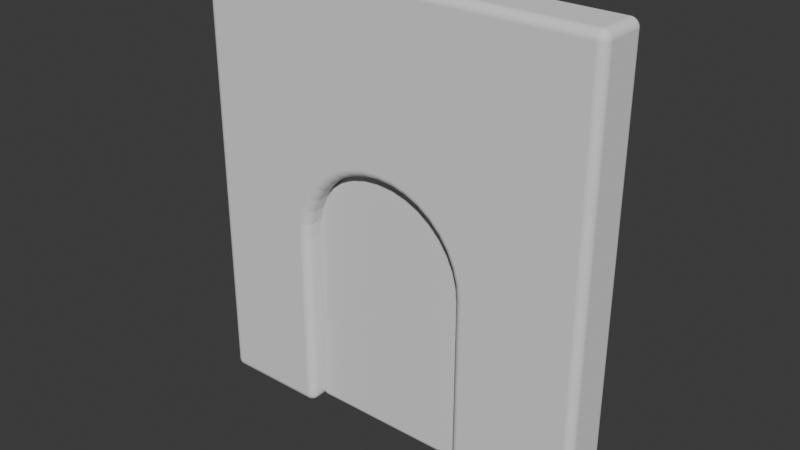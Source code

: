 # Source: Gateblend.blend  (saved by Blender 5.1.29; exported with 4.5.12 LTS)
import bpy
from mathutils import Matrix  # noqa: F401  (used for matrix-valued properties, if any)

bpy.ops.wm.read_factory_settings(use_empty=True)
scene = bpy.context.scene
scene.name = 'Scene'

# ---- collections
col_collection = bpy.data.collections.new('Collection'); scene.collection.children.link(col_collection)

# ---- world
world_world = bpy.data.worlds.new('World'); scene.world = world_world
world_world.use_nodes = True; world_world.node_tree.nodes.clear()
_N = world_world.node_tree.nodes; _L = world_world.node_tree.links
n0 = _N.new('ShaderNodeOutputWorld'); n0.name = 'World Output'; n0.location = (200, 100)
n1 = _N.new('ShaderNodeBackground'); n1.name = 'Background'; n1.location = (-200, 100)
n1.inputs[0].default_value = (0.05088, 0.05088, 0.05088, 1.0)
_L.new(n1.outputs[0], n0.inputs[0])
n0.is_active_output = True
world_world.color = (0.05088, 0.05088, 0.05088)
world_world.sun_shadow_jitter_overblur = 0.0

# ---- meshes
me_cube_001 = bpy.data.meshes.new('Cube.001')
me_cube_001.from_pydata([(3.169, 1.399, -0.4667), (3.169, 1.399, 6.467), (3.169, 0.601, -0.4667), (3.169, 0.601, 6.467), (-3.169, 1.399, -0.4667), (-3.169, 1.399, 6.467), (-3.169, 0.601, -0.4667), (-3.169, 0.601, 6.467), (-0.1157, 1.0, 3.753), (-0.3451, 1.0, 3.733), (-0.5676, 1.0, 3.673), (-0.7764, 1.0, 3.576), (-0.965, 1.0, 3.443), (-1.128, 1.0, 3.281), (-1.26, 1.0, 3.092), (-1.357, 1.0, 2.883), (-1.417, 1.0, 2.661), (-1.437, 1.0, 2.431), (-0.08434, 1.0, 3.753), (0.1451, 1.0, 3.733), (0.3676, 1.0, 3.673), (0.5764, 1.0, 3.576), (0.765, 1.0, 3.443), (0.9279, 1.0, 3.281), (1.06, 1.0, 3.092), (1.157, 1.0, 2.883), (1.217, 1.0, 2.661), (1.237, 1.0, 2.431), (1.237, 1.0, 0.8393), (-1.437, 1.0, 0.8393), (-0.5676, 0.601, 3.673), (-0.3451, 0.601, 3.733), (-0.1157, 0.601, 3.753), (-0.08434, 0.601, 3.753), (0.3676, 0.601, 3.673), (0.1451, 0.601, 3.733), (0.765, 0.601, 3.443), (1.06, 0.601, 3.092), (0.9279, 0.601, 3.281), (1.217, 0.601, 2.661), (1.237, 0.601, 2.431), (1.157, 0.601, 2.883), (0.5764, 0.601, 3.576), (-1.437, 0.601, -0.4667), (-1.437, 0.601, 0.8393), (-1.357, 0.601, 2.883), (-1.417, 0.601, 2.661), (-1.437, 0.601, 2.431), (-1.26, 0.601, 3.092), (-1.128, 0.601, 3.281), (-0.7764, 0.601, 3.576), (-0.965, 0.601, 3.443), (1.237, 0.601, 0.8393), (1.237, 0.601, -0.4667), (-1.417, 1.399, 2.661), (-1.437, 1.399, 2.431), (-1.26, 1.399, 3.092), (-0.965, 1.399, 3.443), (-1.128, 1.399, 3.281), (-1.357, 1.399, 2.883), (-0.5676, 1.399, 3.673), (-0.1157, 1.399, 3.753), (-0.3451, 1.399, 3.733), (0.1451, 1.399, 3.733), (0.3676, 1.399, 3.673), (-0.08434, 1.399, 3.753), (-0.7764, 1.399, 3.576), (-1.437, 1.399, -0.4667), (-1.437, 1.399, 0.8393), (0.9279, 1.399, 3.281), (0.765, 1.399, 3.443), (0.5764, 1.399, 3.576), (1.217, 1.399, 2.661), (1.157, 1.399, 2.883), (1.237, 1.399, 2.431), (1.237, 1.399, -0.4667), (1.237, 1.399, 0.8393), (1.06, 1.399, 3.092), (-1.437, 1.0, -0.4667), (1.237, 1.0, -0.4667)], [], [(0, 1, 3, 2), (53, 2, 3, 7, 6, 43, 44, 47, 46, 45, 48, 49, 51, 50, 30, 31, 32, 33, 35, 34, 42, 36, 38, 37, 41, 39, 40, 52), (6, 7, 5, 4), (4, 5, 1, 0, 75, 76, 74, 72, 73, 77, 69, 70, 71, 64, 63, 65, 61, 62, 60, 66, 57, 58, 56, 59, 54, 55, 68, 67), (43, 6, 4, 67, 78), (75, 0, 2, 53, 79), (7, 3, 1, 5), (8, 9, 62, 61), (9, 10, 60, 62), (10, 11, 66, 60), (11, 12, 57, 66), (12, 13, 58, 57), (13, 14, 56, 58), (14, 15, 59, 56), (15, 16, 54, 59), (16, 17, 55, 54), (33, 18, 19, 35), (35, 19, 20, 34), (34, 20, 21, 42), (42, 21, 22, 36), (36, 22, 23, 38), (38, 23, 24, 37), (37, 24, 25, 41), (41, 25, 26, 39), (39, 26, 27, 40), (55, 17, 29, 68), (32, 8, 18, 33), (27, 28, 52, 40), (76, 28, 27, 74), (18, 8, 61, 65), (29, 17, 47, 44), (27, 26, 72, 74), (26, 25, 73, 72), (25, 24, 77, 73), (24, 23, 69, 77), (23, 22, 70, 69), (22, 21, 71, 70), (21, 20, 64, 71), (20, 19, 63, 64), (19, 18, 65, 63), (47, 17, 16, 46), (46, 16, 15, 45), (45, 15, 14, 48), (48, 14, 13, 49), (49, 13, 12, 51), (51, 12, 11, 50), (50, 11, 10, 30), (30, 10, 9, 31), (31, 9, 8, 32), (28, 76, 75, 79), (53, 52, 28, 79), (78, 29, 44, 43), (67, 68, 29, 78)])
_uv = me_cube_001.uv_layers.new(name='UVMap')
_uv.uv.foreach_set('vector', [0.5575, 0.02555, 0.5575, 1.026, 0.4425, 1.026, 0.4425, 0.02555, 0.6917, 0.02555, 0.9703, 0.02555, 0.9703, 1.026, 0.05631, 1.026, 0.05631, 0.02555, 0.306, 0.02555, 0.306, 0.2139, 0.306, 0.4435, 0.3089, 0.4766, 0.3175, 0.5087, 0.3316, 0.5388, 0.3506, 0.566, 0.3741, 0.5895, 0.4013, 0.6086, 0.4314, 0.6226, 0.4635, 0.6312, 0.4966, 0.6341, 0.5011, 0.6341, 0.5342, 0.6312, 0.5663, 0.6226, 0.5964, 0.6086, 0.6237, 0.5895, 0.6471, 0.566, 0.6662, 0.5388, 0.6802, 0.5087, 0.6888, 0.4766, 0.6917, 0.4435, 0.6917, 0.2139, 0.4425, 0.02555, 0.4425, 1.026, 0.5575, 1.026, 0.5575, 0.02555, 0.05631, 0.02555, 0.05631, 1.026, 0.9703, 1.026, 0.9703, 0.02555, 0.6917, 0.02555, 0.6917, 0.2139, 0.6917, 0.4435, 0.6888, 0.4766, 0.6802, 0.5087, 0.6662, 0.5388, 0.6471, 0.566, 0.6237, 0.5895, 0.5964, 0.6086, 0.5663, 0.6226, 0.5342, 0.6312, 0.5011, 0.6341, 0.4966, 0.6341, 0.4635, 0.6312, 0.4314, 0.6226, 0.4013, 0.6086, 0.3741, 0.5895, 0.3506, 0.566, 0.3316, 0.5388, 0.3175, 0.5087, 0.3089, 0.4766, 0.306, 0.4435, 0.306, 0.2139, 0.306, 0.02555, 0.306, 0.4425, 0.05631, 0.4425, 0.05631, 0.5575, 0.306, 0.5575, 0.306, 0.5, 0.6917, 0.5575, 0.9703, 0.5575, 0.9703, 0.4425, 0.6917, 0.4425, 0.6917, 0.5, 0.05631, 0.4425, 0.9703, 0.4425, 0.9703, 0.5575, 0.05631, 0.5575, 0.4966, 0.5, 0.4635, 0.5, 0.4635, 0.5575, 0.4966, 0.5575, 0.4635, 0.5, 0.4314, 0.5, 0.4314, 0.5575, 0.4635, 0.5575, 0.4314, 0.5, 0.4013, 0.5, 0.4013, 0.5575, 0.4314, 0.5575, 0.4013, 0.5, 0.3741, 0.5, 0.3741, 0.5575, 0.4013, 0.5575, 0.5, 0.5895, 0.5, 0.566, 0.5575, 0.566, 0.5575, 0.5895, 0.5, 0.566, 0.5, 0.5388, 0.5575, 0.5388, 0.5575, 0.566, 0.5, 0.5388, 0.5, 0.5087, 0.5575, 0.5087, 0.5575, 0.5388, 0.5, 0.5087, 0.5, 0.4766, 0.5575, 0.4766, 0.5575, 0.5087, 0.5, 0.4766, 0.5, 0.4435, 0.5575, 0.4435, 0.5575, 0.4766, 0.5011, 0.4425, 0.5011, 0.5, 0.5342, 0.5, 0.5342, 0.4425, 0.5342, 0.4425, 0.5342, 0.5, 0.5663, 0.5, 0.5663, 0.4425, 0.5663, 0.4425, 0.5663, 0.5, 0.5964, 0.5, 0.5964, 0.4425, 0.5964, 0.4425, 0.5964, 0.5, 0.6237, 0.5, 0.6237, 0.4425, 0.4425, 0.5895, 0.5, 0.5895, 0.5, 0.566, 0.4425, 0.566, 0.4425, 0.566, 0.5, 0.566, 0.5, 0.5388, 0.4425, 0.5388, 0.4425, 0.5388, 0.5, 0.5388, 0.5, 0.5087, 0.4425, 0.5087, 0.4425, 0.5087, 0.5, 0.5087, 0.5, 0.4766, 0.4425, 0.4766, 0.4425, 0.4766, 0.5, 0.4766, 0.5, 0.4435, 0.4425, 0.4435, 0.5575, 0.4435, 0.5, 0.4435, 0.5, 0.2139, 0.5575, 0.2139, 0.4966, 0.4425, 0.4966, 0.5, 0.5011, 0.5, 0.5011, 0.4425, 0.5, 0.4435, 0.5, 0.2139, 0.4425, 0.2139, 0.4425, 0.4435, 0.5575, 0.2139, 0.5, 0.2139, 0.5, 0.4435, 0.5575, 0.4435, 0.5011, 0.5, 0.4966, 0.5, 0.4966, 0.5575, 0.5011, 0.5575, 0.5, 0.2139, 0.5, 0.4435, 0.4425, 0.4435, 0.4425, 0.2139, 0.5, 0.4435, 0.5, 0.4766, 0.5575, 0.4766, 0.5575, 0.4435, 0.5, 0.4766, 0.5, 0.5087, 0.5575, 0.5087, 0.5575, 0.4766, 0.5, 0.5087, 0.5, 0.5388, 0.5575, 0.5388, 0.5575, 0.5087, 0.5, 0.5388, 0.5, 0.566, 0.5575, 0.566, 0.5575, 0.5388, 0.5, 0.566, 0.5, 0.5895, 0.5575, 0.5895, 0.5575, 0.566, 0.6237, 0.5, 0.5964, 0.5, 0.5964, 0.5575, 0.6237, 0.5575, 0.5964, 0.5, 0.5663, 0.5, 0.5663, 0.5575, 0.5964, 0.5575, 0.5663, 0.5, 0.5342, 0.5, 0.5342, 0.5575, 0.5663, 0.5575, 0.5342, 0.5, 0.5011, 0.5, 0.5011, 0.5575, 0.5342, 0.5575, 0.4425, 0.4435, 0.5, 0.4435, 0.5, 0.4766, 0.4425, 0.4766, 0.4425, 0.4766, 0.5, 0.4766, 0.5, 0.5087, 0.4425, 0.5087, 0.4425, 0.5087, 0.5, 0.5087, 0.5, 0.5388, 0.4425, 0.5388, 0.4425, 0.5388, 0.5, 0.5388, 0.5, 0.566, 0.4425, 0.566, 0.4425, 0.566, 0.5, 0.566, 0.5, 0.5895, 0.4425, 0.5895, 0.3741, 0.4425, 0.3741, 0.5, 0.4013, 0.5, 0.4013, 0.4425, 0.4013, 0.4425, 0.4013, 0.5, 0.4314, 0.5, 0.4314, 0.4425, 0.4314, 0.4425, 0.4314, 0.5, 0.4635, 0.5, 0.4635, 0.4425, 0.4635, 0.4425, 0.4635, 0.5, 0.4966, 0.5, 0.4966, 0.4425, 0.5, 0.2139, 0.5575, 0.2139, 0.5575, 0.02555, 0.5, 0.02555, 0.4425, 0.02555, 0.4425, 0.2139, 0.5, 0.2139, 0.5, 0.02555, 0.5, 0.02555, 0.5, 0.2139, 0.4425, 0.2139, 0.4425, 0.02555, 0.5575, 0.02555, 0.5575, 0.2139, 0.5, 0.2139, 0.5, 0.02555])
me_cube_001.materials.append(None)
me_cube_001.update()
me_cube_003 = bpy.data.meshes.new('Cube.003')
me_cube_003.from_pydata([(-1.337, -0.1734, 1.192e-07), (-1.337, 0.1734, 1.192e-07), (1.337, -0.1734, 1.192e-07), (1.337, 0.1734, 1.192e-07), (-0.01566, -0.1734, 4.153), (-1.337, -0.1734, 2.831), (-0.2451, -0.1734, 4.133), (-0.4676, -0.1734, 4.073), (-0.6764, -0.1734, 3.976), (-0.865, -0.1734, 3.843), (-1.028, -0.1734, 3.681), (-1.16, -0.1734, 3.492), (-1.257, -0.1734, 3.283), (-1.317, -0.1734, 3.061), (-1.337, 0.1734, 2.831), (-0.01566, 0.1734, 4.153), (-1.317, 0.1734, 3.061), (-1.257, 0.1734, 3.283), (-1.16, 0.1734, 3.492), (-1.028, 0.1734, 3.681), (-0.865, 0.1734, 3.843), (-0.6764, 0.1734, 3.976), (-0.4676, 0.1734, 4.073), (-0.2451, 0.1734, 4.133), (1.337, -0.1734, 2.831), (0.01566, -0.1734, 4.153), (1.317, -0.1734, 3.061), (1.257, -0.1734, 3.283), (1.16, -0.1734, 3.492), (1.028, -0.1734, 3.681), (0.865, -0.1734, 3.843), (0.6764, -0.1734, 3.976), (0.4676, -0.1734, 4.073), (0.2451, -0.1734, 4.133), (0.01566, 0.1734, 4.153), (1.337, 0.1734, 2.831), (0.2451, 0.1734, 4.133), (0.4676, 0.1734, 4.073), (0.6764, 0.1734, 3.976), (0.865, 0.1734, 3.843), (1.028, 0.1734, 3.681), (1.16, 0.1734, 3.492), (1.257, 0.1734, 3.283), (1.317, 0.1734, 3.061), (-1.337, 0.0, 1.192e-07), (1.337, 0.0, 1.192e-07), (-0.01566, 0.0, 4.153), (-0.2451, 0.0, 4.133), (-0.4676, 0.0, 4.073), (-0.6764, 0.0, 3.976), (-0.865, 0.0, 3.843), (-1.028, 0.0, 3.681), (-1.16, 0.0, 3.492), (-1.257, 0.0, 3.283), (-1.317, 0.0, 3.061), (-1.337, 0.0, 2.831), (0.01566, 0.0, 4.153), (0.2451, 0.0, 4.133), (0.4676, 0.0, 4.073), (0.6764, 0.0, 3.976), (0.865, 0.0, 3.843), (1.028, 0.0, 3.681), (1.16, 0.0, 3.492), (1.257, 0.0, 3.283), (1.317, 0.0, 3.061), (1.337, 0.0, 2.831), (1.337, -0.1734, 1.239), (1.337, 0.1734, 1.239), (1.337, 0.0, 1.239), (-1.337, -0.1734, 1.239), (-1.337, 0.1734, 1.239), (-1.337, 0.0, 1.239)], [], [(44, 45, 2, 0), (46, 15, 23, 47), (47, 23, 22, 48), (48, 22, 21, 49), (49, 21, 20, 50), (50, 20, 19, 51), (51, 19, 18, 52), (52, 18, 17, 53), (53, 17, 16, 54), (54, 16, 14, 55), (56, 25, 33, 57), (57, 33, 32, 58), (58, 32, 31, 59), (59, 31, 30, 60), (60, 30, 29, 61), (61, 29, 28, 62), (62, 28, 27, 63), (63, 27, 26, 64), (64, 26, 24, 65), (2, 66, 24, 26, 27, 28, 29, 30, 31, 32, 33, 25, 4, 6, 7, 8, 9, 10, 11, 12, 13, 5, 69, 0), (71, 55, 14, 70), (56, 46, 4, 25), (1, 70, 14, 16, 17, 18, 19, 20, 21, 22, 23, 15, 34, 36, 37, 38, 39, 40, 41, 42, 43, 35, 67, 3), (68, 65, 24, 66), (67, 35, 65, 68), (34, 15, 46, 56), (69, 5, 55, 71), (43, 64, 65, 35), (42, 63, 64, 43), (41, 62, 63, 42), (40, 61, 62, 41), (39, 60, 61, 40), (38, 59, 60, 39), (37, 58, 59, 38), (36, 57, 58, 37), (34, 56, 57, 36), (13, 54, 55, 5), (12, 53, 54, 13), (11, 52, 53, 12), (10, 51, 52, 11), (9, 50, 51, 10), (8, 49, 50, 9), (7, 48, 49, 8), (6, 47, 48, 7), (4, 46, 47, 6), (1, 3, 45, 44), (3, 67, 68, 45), (45, 68, 66, 2), (0, 69, 71, 44), (44, 71, 70, 1)])
_uv = me_cube_003.uv_layers.new(name='UVMap')
_uv.uv.foreach_set('vector', [0.9729, -1.188e-09, 0.9729, 0.4186, 0.9457, 0.4186, 0.9457, -3.237e-09, 0.8643, 0.7436, 0.8914, 0.7436, 0.8914, 0.7795, 0.8643, 0.7795, 0.8643, 0.7795, 0.8914, 0.7795, 0.8914, 0.8143, 0.8643, 0.8143, 0.8643, 0.8143, 0.8914, 0.8143, 0.8914, 0.847, 0.8643, 0.847, 0.8643, 0.847, 0.8914, 0.847, 0.8914, 0.8766, 0.8643, 0.8766, 0.8643, 0.0, 0.8914, 0.0, 0.8914, 0.02916, 0.8643, 0.02916, 0.8643, 0.02916, 0.8914, 0.02916, 0.8914, 0.06155, 0.8643, 0.06155, 0.8643, 0.06155, 0.8914, 0.06155, 0.8914, 0.09621, 0.8643, 0.09621, 0.8643, 0.09621, 0.8914, 0.09621, 0.8914, 0.1321, 0.8643, 0.1321, 0.8643, 0.1321, 0.8914, 0.1321, 0.8914, 0.168, 0.8643, 0.168, 0.8643, 0.7387, 0.8371, 0.7387, 0.8371, 0.7028, 0.8643, 0.7028, 0.8643, 0.7028, 0.8371, 0.7028, 0.8371, 0.668, 0.8643, 0.668, 0.8643, 0.668, 0.8371, 0.668, 0.8371, 0.6353, 0.8643, 0.6353, 0.8643, 0.6353, 0.8371, 0.6353, 0.8371, 0.6058, 0.8643, 0.6058, 0.9186, 0.0, 0.9457, 0.0, 0.9457, 0.02916, 0.9186, 0.02916, 0.9186, 0.02916, 0.9457, 0.02916, 0.9457, 0.06155, 0.9186, 0.06155, 0.9186, 0.06155, 0.9457, 0.06155, 0.9457, 0.09621, 0.9186, 0.09621, 0.9186, 0.09621, 0.9457, 0.09621, 0.9457, 0.1321, 0.9186, 0.1321, 0.9186, 0.1321, 0.9457, 0.1321, 0.9457, 0.168, 0.9186, 0.168, 0.0, 0.65, 0.0, 0.456, 0.0, 0.2068, 0.003142, 0.1709, 0.01247, 0.1361, 0.02771, 0.1034, 0.04839, 0.07388, 0.07388, 0.04839, 0.1034, 0.02771, 0.1361, 0.01247, 0.1709, 0.003142, 0.2068, 0.0, 0.2117, 0.0, 0.2477, 0.003142, 0.2825, 0.01247, 0.3152, 0.02771, 0.3447, 0.04839, 0.3702, 0.07388, 0.3909, 0.1034, 0.4061, 0.1361, 0.4154, 0.1709, 0.4186, 0.2068, 0.4186, 0.456, 0.4186, 0.65, 0.8643, 0.4141, 0.8643, 0.168, 0.8914, 0.168, 0.8914, 0.4141, 0.8643, 0.7387, 0.8643, 0.7436, 0.8371, 0.7436, 0.8371, 0.7387, 0.4186, 0.65, 0.4186, 0.456, 0.4186, 0.2068, 0.4217, 0.1709, 0.431, 0.1361, 0.4463, 0.1034, 0.467, 0.07388, 0.4924, 0.04839, 0.522, 0.02771, 0.5547, 0.01247, 0.5895, 0.003142, 0.6254, 0.0, 0.6303, 0.0, 0.6662, 0.003142, 0.701, 0.01247, 0.7337, 0.02771, 0.7632, 0.04839, 0.7887, 0.07388, 0.8094, 0.1034, 0.8247, 0.1361, 0.834, 0.1709, 0.8371, 0.2068, 0.8371, 0.456, 0.8371, 0.65, 0.9186, 0.4141, 0.9186, 0.168, 0.9457, 0.168, 0.9457, 0.4141, 0.8914, 0.4141, 0.8914, 0.168, 0.9186, 0.168, 0.9186, 0.4141, 0.8914, 0.7387, 0.8914, 0.7436, 0.8643, 0.7436, 0.8643, 0.7387, 0.8371, 0.4141, 0.8371, 0.168, 0.8643, 0.168, 0.8643, 0.4141, 0.8914, 0.1321, 0.9186, 0.1321, 0.9186, 0.168, 0.8914, 0.168, 0.8914, 0.09621, 0.9186, 0.09621, 0.9186, 0.1321, 0.8914, 0.1321, 0.8914, 0.06155, 0.9186, 0.06155, 0.9186, 0.09621, 0.8914, 0.09621, 0.8914, 0.02916, 0.9186, 0.02916, 0.9186, 0.06155, 0.8914, 0.06155, 0.8914, 0.0, 0.9186, 0.0, 0.9186, 0.02916, 0.8914, 0.02916, 0.8914, 0.6353, 0.8643, 0.6353, 0.8643, 0.6058, 0.8914, 0.6058, 0.8914, 0.668, 0.8643, 0.668, 0.8643, 0.6353, 0.8914, 0.6353, 0.8914, 0.7028, 0.8643, 0.7028, 0.8643, 0.668, 0.8914, 0.668, 0.8914, 0.7387, 0.8643, 0.7387, 0.8643, 0.7028, 0.8914, 0.7028, 0.8371, 0.1321, 0.8643, 0.1321, 0.8643, 0.168, 0.8371, 0.168, 0.8371, 0.09621, 0.8643, 0.09621, 0.8643, 0.1321, 0.8371, 0.1321, 0.8371, 0.06155, 0.8643, 0.06155, 0.8643, 0.09621, 0.8371, 0.09621, 0.8371, 0.02916, 0.8643, 0.02916, 0.8643, 0.06155, 0.8371, 0.06155, 0.8371, 0.0, 0.8643, 0.0, 0.8643, 0.02916, 0.8371, 0.02916, 0.8371, 0.847, 0.8643, 0.847, 0.8643, 0.8766, 0.8371, 0.8766, 0.8371, 0.8143, 0.8643, 0.8143, 0.8643, 0.847, 0.8371, 0.847, 0.8371, 0.7795, 0.8643, 0.7795, 0.8643, 0.8143, 0.8371, 0.8143, 0.8371, 0.7436, 0.8643, 0.7436, 0.8643, 0.7795, 0.8371, 0.7795, 1.0, 8.618e-10, 1.0, 0.4186, 0.9729, 0.4186, 0.9729, -1.188e-09, 0.8914, 0.6058, 0.8914, 0.4141, 0.9186, 0.4141, 0.9186, 0.6058, 0.9186, 0.6058, 0.9186, 0.4141, 0.9457, 0.4141, 0.9457, 0.6058, 0.8371, 0.6058, 0.8371, 0.4141, 0.8643, 0.4141, 0.8643, 0.6058, 0.8643, 0.6058, 0.8643, 0.4141, 0.8914, 0.4141, 0.8914, 0.6058])
me_cube_003.update()

# ---- objects
ob_gate = bpy.data.objects.new('Gate', me_cube_001)
ob_door = bpy.data.objects.new('Door', me_cube_003)

# ---- transforms, parenting, visibility, modifiers, constraints
ob_gate.location = (0.0, 0.0, 0.6)
_m = ob_gate.modifiers.new('Bevel', 'BEVEL')
_m.width = 0.13
_m.width_pct = 0.13
_m.segments = 100
ob_door.location = (-0.1, 1.0, 0.2)
_m = ob_door.modifiers.new('Bevel', 'BEVEL')
_m.width = 0.09
_m.width_pct = 0.09
_m.segments = 12

# ---- collection membership
col_collection.objects.link(ob_gate)
col_collection.objects.link(ob_door)

# ---- scene / render settings (as saved in the file)
scene.frame_start = 1; scene.frame_end = 250; scene.frame_set(49)
scene.render.engine = 'BLENDER_EEVEE_NEXT'
scene.render.bake_bias = 0.0
scene.render.bake_samples = 0
scene.cycles.sampling_pattern = 'TABULATED_SOBOL'
scene.eevee.use_volume_custom_range = False
bpy.context.view_layer.update()

# ---- added for rendering (the .blend has no active camera and no usable light): camera, sun
cam_auto = bpy.data.cameras.new('AutoCamera')
cam_auto.lens = 50.0
cam_auto.sensor_width = 36.0
cam_auto.clip_end = 1000.0
ob_auto_camera = bpy.data.objects.new('AutoCamera', cam_auto)
scene.collection.objects.link(ob_auto_camera)
ob_auto_camera.location = (8.72217, -9.46661, 10.5777)
ob_auto_camera.rotation_euler = (1.09748, -7.21219e-08, 0.694738)
scene.camera = ob_auto_camera
light_auto_sun = bpy.data.lights.new('AutoSun', 'SUN')
light_auto_sun.energy = 3.0
light_auto_sun.angle = 0.0523599
ob_auto_sun = bpy.data.objects.new('AutoSun', light_auto_sun)
scene.collection.objects.link(ob_auto_sun)
ob_auto_sun.rotation_euler = (0.872665, 0.174533, 0.523599)
bpy.context.view_layer.update()
